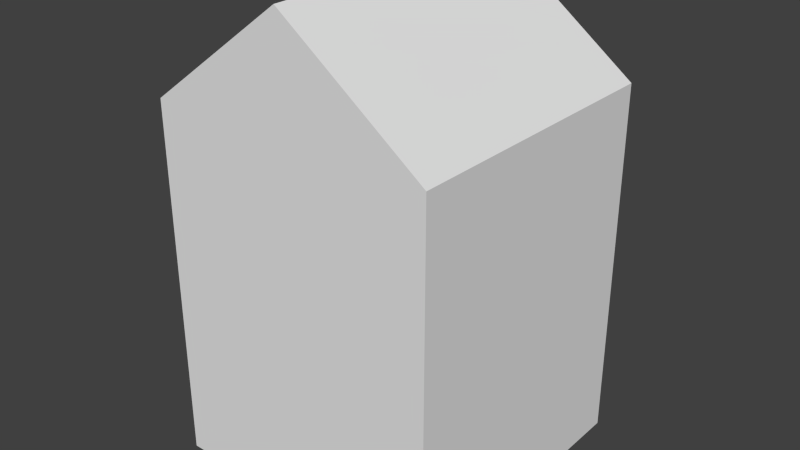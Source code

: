 # Source: house_2c.blend  (saved by Blender 2.66.1; exported with 4.5.12 LTS)
import bpy
from mathutils import Matrix  # noqa: F401  (used for matrix-valued properties, if any)

bpy.ops.wm.read_factory_settings(use_empty=True)
scene = bpy.context.scene
scene.name = 'Scene'

# ---- collections
col_collection_1 = bpy.data.collections.new('Collection 1'); scene.collection.children.link(col_collection_1)

# ---- materials (node trees are filled in below, after node groups)
mat_house_2c = bpy.data.materials.new('house_2c')
mat_house_2c.alpha_threshold = 0.0
mat_house_2c.use_transparent_shadow = False
mat_house_2c.roughness = 0.5
mat_house_2c.specular_intensity = 0.02101
mat_house_2c.line_color = (0.0, 0.0, 0.0, 1.0)

# ---- material node trees

# ---- world
world_world = bpy.data.worlds.new('World'); scene.world = world_world
world_world.color = (0.05088, 0.05088, 0.05088)
world_world.use_sun_shadow = False
world_world.sun_shadow_jitter_overblur = 0.0
world_world.cycles.sampling_method = 'MANUAL'
world_world.cycles.sample_map_resolution = 256

# ---- meshes
me_house_2c = bpy.data.meshes.new('house_2c')
me_house_2c.from_pydata([(1.0, 1.0, -1.0), (1.0, -1.0, -1.0), (-1.0, -1.0, -1.0), (-1.0, 1.0, -1.0), (1.0, 1.0, 1.555), (1.0, -1.0, 1.555), (-1.0, -1.0, 1.555), (-1.0, 1.0, 1.555), (2.384e-07, 1.0, 2.301), (-5.364e-07, -1.0, 2.301)], [], [(0, 1, 2, 3), (0, 4, 5, 1), (5, 9, 6), (2, 6, 7, 3), (4, 0, 3, 7), (8, 7, 6, 9), (4, 8, 9, 5), (1, 5, 6, 2), (8, 4, 7)])
_uv = me_house_2c.uv_layers.new(name='UVMap')
_uv.uv.foreach_set('vector', [0.7253, 0.5, 0.4754, 0.5, 0.4754, 0.25, 0.7253, 0.25, 0.4754, 0.75, 0.156, 0.75, 0.156, 0.5, 0.4754, 0.5, 0.156, 0.5, 0.06277, 0.375, 0.156, 0.25, 0.4754, 0.25, 0.156, 0.25, 0.156, 8.519e-05, 0.4754, 8.515e-05, 0.156, 0.75, 0.4754, 0.75, 0.4754, 0.9999, 0.156, 0.9999, 8.649e-05, 8.519e-05, 0.156, 8.519e-05, 0.156, 0.25, 8.642e-05, 0.25, 0.156, 0.75, 8.515e-05, 0.75, 8.569e-05, 0.5, 0.156, 0.5, 0.4754, 0.5, 0.156, 0.5, 0.156, 0.25, 0.4754, 0.25, 0.06277, 0.8749, 0.156, 0.75, 0.156, 0.9999])
me_house_2c.materials.append(mat_house_2c)
me_house_2c.use_remesh_preserve_volume = False
me_house_2c.use_remesh_preserve_attributes = False
me_house_2c.use_mirror_vertex_groups = False
me_house_2c.use_paint_bone_selection = False
me_house_2c.use_paint_mask = True
me_house_2c.update()

# ---- objects
ob_house_2c = bpy.data.objects.new('house_2c', me_house_2c)

# ---- transforms, parenting, visibility, modifiers, constraints
ob_house_2c.location = (0.0, 0.0, 1.0)
ob_house_2c.lock_rotations_4d = False
ob_house_2c.empty_display_type = 'ARROWS'
ob_house_2c.lineart.crease_threshold = 0.0

# ---- collection membership
col_collection_1.objects.link(ob_house_2c)

# ---- scene / render settings (as saved in the file)
scene.frame_start = 1; scene.frame_end = 250; scene.frame_set(1)
scene.render.engine = 'BLENDER_EEVEE_NEXT'
scene.render.image_settings.color_mode = 'RGB'
scene.render.image_settings.compression = 90
scene.render.resolution_percentage = 50
scene.render.dither_intensity = 0.0
scene.render.bake_margin = 2
scene.cycles.use_denoising = False
scene.cycles.samples = 10
scene.cycles.sampling_pattern = 'TABULATED_SOBOL'
scene.cycles.light_sampling_threshold = 0.0
scene.cycles.use_adaptive_sampling = False
scene.cycles.use_light_tree = False
scene.cycles.blur_glossy = 0.0
scene.cycles.volume_bounces = 1
scene.cycles.pixel_filter_type = 'GAUSSIAN'
scene.cycles.sample_clamp_indirect = 0.0
scene.view_settings.view_transform = 'Standard'
bpy.context.view_layer.update()

# ---- added for rendering (the .blend has no active camera and no usable light): camera, sun
cam_auto = bpy.data.cameras.new('AutoCamera')
cam_auto.lens = 50.0
cam_auto.sensor_width = 36.0
cam_auto.clip_end = 1000.0
ob_auto_camera = bpy.data.objects.new('AutoCamera', cam_auto)
scene.collection.objects.link(ob_auto_camera)
ob_auto_camera.location = (4.02225, -4.8267, 4.8685)
ob_auto_camera.rotation_euler = (1.09748, -7.21219e-08, 0.694738)
scene.camera = ob_auto_camera
light_auto_sun = bpy.data.lights.new('AutoSun', 'SUN')
light_auto_sun.energy = 3.0
light_auto_sun.angle = 0.0523599
ob_auto_sun = bpy.data.objects.new('AutoSun', light_auto_sun)
scene.collection.objects.link(ob_auto_sun)
ob_auto_sun.rotation_euler = (0.872665, 0.174533, 0.523599)
bpy.context.view_layer.update()

